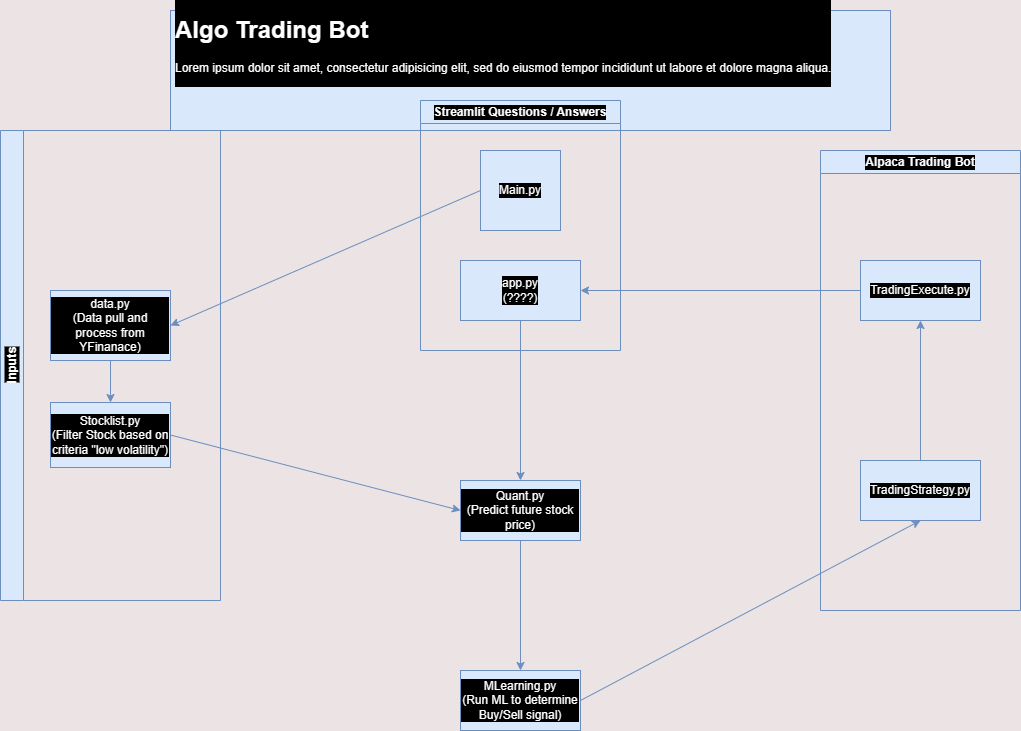

The diagram above was exported from draw.io. Its source (the exported page's mxGraphModel, read from the mxfile embedded in the PNG):
<mxGraphModel dx="1386" dy="2504" grid="1" gridSize="10" guides="1" tooltips="1" connect="1" arrows="1" fold="1" page="1" pageScale="1" pageWidth="1100" pageHeight="850" background="#ece4e4" math="0" shadow="0">
  <root>
    <mxCell id="0" />
    <mxCell id="1" parent="0" />
    <mxCell id="ONaQT98v7ESZ-Q4DkYP0-5" value="Quant.py&lt;br&gt;(Predict future stock price)" style="rounded=0;whiteSpace=wrap;html=1;labelBackgroundColor=#000000;strokeColor=#6c8ebf;fillColor=#dae8fc;fontColor=#FFFFFF;" parent="1" vertex="1">
      <mxGeometry x="490" y="-1220" width="120" height="60" as="geometry" />
    </mxCell>
    <mxCell id="ONaQT98v7ESZ-Q4DkYP0-6" value="MLearning.py&lt;br&gt;(Run ML to determine Buy/Sell signal)" style="rounded=0;whiteSpace=wrap;html=1;labelBackgroundColor=#000000;strokeColor=#6c8ebf;fillColor=#dae8fc;fontColor=#FFFFFF;" parent="1" vertex="1">
      <mxGeometry x="490" y="-1030" width="120" height="60" as="geometry" />
    </mxCell>
    <mxCell id="ONaQT98v7ESZ-Q4DkYP0-12" value="&lt;h1&gt;Algo Trading Bot&lt;/h1&gt;&lt;p&gt;Lorem ipsum dolor sit amet, consectetur adipisicing elit, sed do eiusmod tempor incididunt ut labore et dolore magna aliqua.&lt;/p&gt;" style="text;html=1;strokeColor=#6c8ebf;fillColor=#dae8fc;spacing=5;spacingTop=-20;whiteSpace=wrap;overflow=hidden;rounded=0;labelBackgroundColor=#000000;fontColor=#FFFFFF;" parent="1" vertex="1">
      <mxGeometry x="200" y="-1690" width="720" height="120" as="geometry" />
    </mxCell>
    <mxCell id="ONaQT98v7ESZ-Q4DkYP0-14" value="Inputs" style="swimlane;horizontal=0;html=1;whiteSpace=wrap;labelBackgroundColor=#000000;strokeColor=#6c8ebf;fillColor=#dae8fc;fontColor=#FFFFFF;" parent="1" vertex="1">
      <mxGeometry x="30" y="-1570" width="220" height="470" as="geometry">
        <mxRectangle x="30" y="-1570" width="40" height="70" as="alternateBounds" />
      </mxGeometry>
    </mxCell>
    <mxCell id="ONaQT98v7ESZ-Q4DkYP0-15" value="data.py&lt;br&gt;(Data pull and process from YFinanace)" style="rounded=0;whiteSpace=wrap;html=1;labelBackgroundColor=#000000;strokeColor=#6c8ebf;fillColor=#dae8fc;fontColor=#FFFFFF;" parent="ONaQT98v7ESZ-Q4DkYP0-14" vertex="1">
      <mxGeometry x="50" y="160" width="120" height="70" as="geometry" />
    </mxCell>
    <mxCell id="ONaQT98v7ESZ-Q4DkYP0-7" value="Stocklist.py&lt;br&gt;(Filter Stock based on criteria &quot;low volatility&quot;)" style="rounded=0;whiteSpace=wrap;html=1;labelBackgroundColor=#000000;strokeColor=#6c8ebf;fillColor=#dae8fc;fontColor=#FFFFFF;" parent="ONaQT98v7ESZ-Q4DkYP0-14" vertex="1">
      <mxGeometry x="50" y="272" width="120" height="65" as="geometry" />
    </mxCell>
    <mxCell id="FKglOQWs5RIrRPNDywXk-4" value="" style="endArrow=classic;html=1;rounded=0;exitX=0.5;exitY=1;exitDx=0;exitDy=0;entryX=0.5;entryY=0;entryDx=0;entryDy=0;fontColor=#FFFFFF;labelBackgroundColor=#000000;strokeColor=#6c8ebf;fillColor=#dae8fc;" edge="1" parent="ONaQT98v7ESZ-Q4DkYP0-14" source="ONaQT98v7ESZ-Q4DkYP0-15" target="ONaQT98v7ESZ-Q4DkYP0-7">
      <mxGeometry width="50" height="50" relative="1" as="geometry">
        <mxPoint x="490" y="310" as="sourcePoint" />
        <mxPoint x="110" y="270" as="targetPoint" />
      </mxGeometry>
    </mxCell>
    <mxCell id="ONaQT98v7ESZ-Q4DkYP0-16" value="Streamlit Questions / Answers" style="swimlane;whiteSpace=wrap;html=1;labelBackgroundColor=#000000;strokeColor=#6c8ebf;fillColor=#dae8fc;fontColor=#FFFFFF;" parent="1" vertex="1">
      <mxGeometry x="450" y="-1600" width="200" height="250" as="geometry" />
    </mxCell>
    <mxCell id="ONaQT98v7ESZ-Q4DkYP0-1" value="Main.py&lt;br&gt;" style="whiteSpace=wrap;html=1;aspect=fixed;labelBackgroundColor=#000000;strokeColor=#6c8ebf;fillColor=#dae8fc;fontColor=#FFFFFF;" parent="ONaQT98v7ESZ-Q4DkYP0-16" vertex="1">
      <mxGeometry x="60" y="50" width="80" height="80" as="geometry" />
    </mxCell>
    <mxCell id="ONaQT98v7ESZ-Q4DkYP0-18" value="app.py&lt;br&gt;(????)" style="rounded=0;whiteSpace=wrap;html=1;labelBackgroundColor=#000000;strokeColor=#6c8ebf;fillColor=#dae8fc;fontColor=#FFFFFF;" parent="ONaQT98v7ESZ-Q4DkYP0-16" vertex="1">
      <mxGeometry x="40" y="160" width="120" height="60" as="geometry" />
    </mxCell>
    <mxCell id="ONaQT98v7ESZ-Q4DkYP0-21" value="Alpaca Trading Bot" style="swimlane;whiteSpace=wrap;html=1;labelBackgroundColor=#000000;strokeColor=#6c8ebf;fillColor=#dae8fc;fontColor=#FFFFFF;" parent="1" vertex="1">
      <mxGeometry x="850" y="-1550" width="200" height="460" as="geometry" />
    </mxCell>
    <mxCell id="FKglOQWs5RIrRPNDywXk-3" value="" style="edgeStyle=orthogonalEdgeStyle;rounded=0;orthogonalLoop=1;jettySize=auto;html=1;fontColor=#FFFFFF;labelBackgroundColor=#000000;strokeColor=#6c8ebf;fillColor=#dae8fc;" edge="1" parent="ONaQT98v7ESZ-Q4DkYP0-21" source="ONaQT98v7ESZ-Q4DkYP0-3" target="ONaQT98v7ESZ-Q4DkYP0-4">
      <mxGeometry relative="1" as="geometry" />
    </mxCell>
    <mxCell id="ONaQT98v7ESZ-Q4DkYP0-3" value="TradingStrategy.py" style="rounded=0;whiteSpace=wrap;html=1;labelBackgroundColor=#000000;strokeColor=#6c8ebf;fillColor=#dae8fc;fontColor=#FFFFFF;" parent="ONaQT98v7ESZ-Q4DkYP0-21" vertex="1">
      <mxGeometry x="40" y="310" width="120" height="60" as="geometry" />
    </mxCell>
    <mxCell id="ONaQT98v7ESZ-Q4DkYP0-4" value="TradingExecute.py" style="rounded=0;whiteSpace=wrap;html=1;labelBackgroundColor=#000000;strokeColor=#6c8ebf;fillColor=#dae8fc;fontColor=#FFFFFF;" parent="ONaQT98v7ESZ-Q4DkYP0-21" vertex="1">
      <mxGeometry x="40" y="110" width="120" height="60" as="geometry" />
    </mxCell>
    <mxCell id="FKglOQWs5RIrRPNDywXk-2" value="" style="endArrow=classic;html=1;rounded=0;exitX=0;exitY=0.5;exitDx=0;exitDy=0;entryX=1;entryY=0.5;entryDx=0;entryDy=0;fontColor=#FFFFFF;labelBackgroundColor=#000000;strokeColor=#6c8ebf;fillColor=#dae8fc;" edge="1" parent="1" source="ONaQT98v7ESZ-Q4DkYP0-4" target="ONaQT98v7ESZ-Q4DkYP0-18">
      <mxGeometry width="50" height="50" relative="1" as="geometry">
        <mxPoint x="520" y="-1260" as="sourcePoint" />
        <mxPoint x="570" y="-1310" as="targetPoint" />
      </mxGeometry>
    </mxCell>
    <mxCell id="FKglOQWs5RIrRPNDywXk-5" value="" style="endArrow=classic;html=1;rounded=0;exitX=0;exitY=0.5;exitDx=0;exitDy=0;entryX=1;entryY=0.5;entryDx=0;entryDy=0;fontColor=#FFFFFF;labelBackgroundColor=#000000;strokeColor=#6c8ebf;fillColor=#dae8fc;" edge="1" parent="1" source="ONaQT98v7ESZ-Q4DkYP0-1" target="ONaQT98v7ESZ-Q4DkYP0-15">
      <mxGeometry width="50" height="50" relative="1" as="geometry">
        <mxPoint x="520" y="-1260" as="sourcePoint" />
        <mxPoint x="570" y="-1310" as="targetPoint" />
      </mxGeometry>
    </mxCell>
    <mxCell id="FKglOQWs5RIrRPNDywXk-6" value="" style="endArrow=classic;html=1;rounded=0;exitX=0.5;exitY=1;exitDx=0;exitDy=0;entryX=0.5;entryY=0;entryDx=0;entryDy=0;fontColor=#FFFFFF;labelBackgroundColor=#000000;strokeColor=#6c8ebf;fillColor=#dae8fc;" edge="1" parent="1" source="ONaQT98v7ESZ-Q4DkYP0-18" target="ONaQT98v7ESZ-Q4DkYP0-5">
      <mxGeometry width="50" height="50" relative="1" as="geometry">
        <mxPoint x="520" y="-1260" as="sourcePoint" />
        <mxPoint x="570" y="-1310" as="targetPoint" />
      </mxGeometry>
    </mxCell>
    <mxCell id="FKglOQWs5RIrRPNDywXk-7" value="" style="endArrow=classic;html=1;rounded=0;exitX=0.5;exitY=1;exitDx=0;exitDy=0;entryX=0.5;entryY=0;entryDx=0;entryDy=0;fontColor=#FFFFFF;labelBackgroundColor=#000000;strokeColor=#6c8ebf;fillColor=#dae8fc;" edge="1" parent="1" source="ONaQT98v7ESZ-Q4DkYP0-5" target="ONaQT98v7ESZ-Q4DkYP0-6">
      <mxGeometry width="50" height="50" relative="1" as="geometry">
        <mxPoint x="520" y="-1260" as="sourcePoint" />
        <mxPoint x="570" y="-1310" as="targetPoint" />
      </mxGeometry>
    </mxCell>
    <mxCell id="FKglOQWs5RIrRPNDywXk-8" value="" style="endArrow=classic;html=1;rounded=0;exitX=1;exitY=0.5;exitDx=0;exitDy=0;entryX=0;entryY=0.5;entryDx=0;entryDy=0;fontColor=#FFFFFF;labelBackgroundColor=#000000;strokeColor=#6c8ebf;fillColor=#dae8fc;" edge="1" parent="1" source="ONaQT98v7ESZ-Q4DkYP0-7" target="ONaQT98v7ESZ-Q4DkYP0-5">
      <mxGeometry width="50" height="50" relative="1" as="geometry">
        <mxPoint x="520" y="-1260" as="sourcePoint" />
        <mxPoint x="570" y="-1310" as="targetPoint" />
      </mxGeometry>
    </mxCell>
    <mxCell id="FKglOQWs5RIrRPNDywXk-9" value="" style="endArrow=classic;html=1;rounded=0;exitX=1;exitY=0.5;exitDx=0;exitDy=0;entryX=0.5;entryY=1;entryDx=0;entryDy=0;fontColor=#FFFFFF;labelBackgroundColor=#000000;strokeColor=#6c8ebf;fillColor=#dae8fc;" edge="1" parent="1" source="ONaQT98v7ESZ-Q4DkYP0-6" target="ONaQT98v7ESZ-Q4DkYP0-3">
      <mxGeometry width="50" height="50" relative="1" as="geometry">
        <mxPoint x="520" y="-1260" as="sourcePoint" />
        <mxPoint x="570" y="-1310" as="targetPoint" />
      </mxGeometry>
    </mxCell>
  </root>
</mxGraphModel>